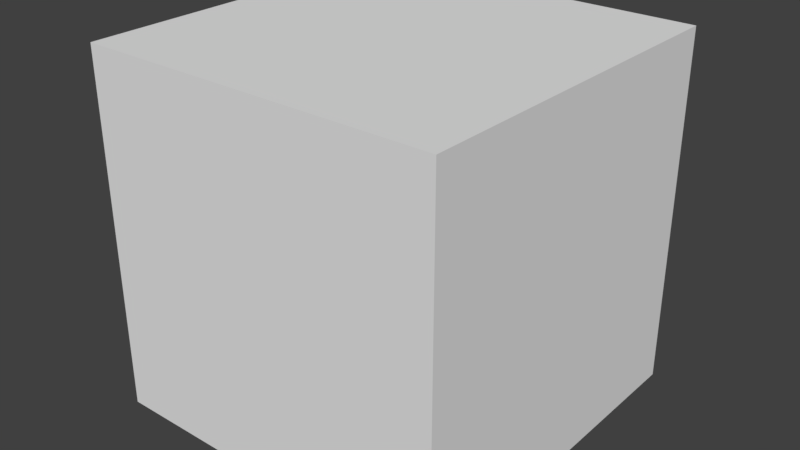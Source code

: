 # Source: box-scaled.blend  (saved by Blender 2.93.20; exported with 4.5.12 LTS)
import bpy
from mathutils import Matrix  # noqa: F401  (used for matrix-valued properties, if any)

bpy.ops.wm.read_factory_settings(use_empty=True)
scene = bpy.context.scene
scene.name = 'Scene'

# ---- collections
col_collection_1 = bpy.data.collections.new('Collection 1'); scene.collection.children.link(col_collection_1)

# ---- materials (node trees are filled in below, after node groups)
mat_material = bpy.data.materials.new('Material')
mat_material.alpha_threshold = 0.0
mat_material.use_transparent_shadow = False
mat_material.roughness = 0.5
mat_material.line_color = (0.0, 0.0, 0.0, 1.0)

# ---- material node trees

# ---- world
world_world = bpy.data.worlds.new('World'); scene.world = world_world
world_world.color = (0.05088, 0.05088, 0.05088)
world_world.use_sun_shadow = False
world_world.sun_shadow_jitter_overblur = 0.0
world_world.cycles.sampling_method = 'MANUAL'

# ---- meshes
me_cube = bpy.data.meshes.new('Cube')
me_cube.from_pydata([(0.4, 0.4, 0.0), (0.4, -0.4, 0.0), (-0.4, -0.4, 0.0), (-0.4, 0.4, 0.0), (0.4, 0.4, 0.8), (0.4, -0.4, 0.8), (-0.4, -0.4, 0.8), (-0.4, 0.4, 0.8)], [], [(0, 1, 2, 3), (4, 7, 6, 5), (0, 4, 5, 1), (1, 5, 6, 2), (2, 6, 7, 3), (4, 0, 3, 7)])
me_cube.materials.append(mat_material)
me_cube.use_remesh_preserve_volume = False
me_cube.use_remesh_preserve_attributes = False
me_cube.use_mirror_vertex_groups = False
me_cube.update()

# ---- objects
ob_cube = bpy.data.objects.new('Cube', me_cube)

# ---- transforms, parenting, visibility, modifiers, constraints
ob_cube.location = (0.0, 0.0, 0.0)
ob_cube.lock_rotations_4d = False
ob_cube.empty_display_type = 'ARROWS'
ob_cube.lineart.crease_threshold = 0.0

# ---- collection membership
col_collection_1.objects.link(ob_cube)

# ---- scene / render settings (as saved in the file)
scene.frame_start = 1; scene.frame_end = 250; scene.frame_set(1)
scene.render.engine = 'BLENDER_EEVEE_NEXT'
scene.render.resolution_percentage = 50
scene.render.dither_intensity = 0.0
scene.cycles.use_denoising = False
scene.cycles.samples = 128
scene.cycles.sampling_pattern = 'TABULATED_SOBOL'
scene.cycles.use_adaptive_sampling = False
scene.cycles.use_light_tree = False
scene.cycles.blur_glossy = 0.0
scene.cycles.sample_clamp_indirect = 0.0
scene.view_settings.view_transform = 'Standard'
bpy.context.view_layer.update()

# ---- added for rendering (the .blend has no active camera and no usable light): camera, sun
cam_auto = bpy.data.cameras.new('AutoCamera')
cam_auto.lens = 50.0
cam_auto.sensor_width = 36.0
cam_auto.clip_end = 1000.0
ob_auto_camera = bpy.data.objects.new('AutoCamera', cam_auto)
scene.collection.objects.link(ob_auto_camera)
ob_auto_camera.location = (1.28203, -1.53844, 1.42562)
ob_auto_camera.rotation_euler = (1.09748, -7.21219e-08, 0.694738)
scene.camera = ob_auto_camera
light_auto_sun = bpy.data.lights.new('AutoSun', 'SUN')
light_auto_sun.energy = 3.0
light_auto_sun.angle = 0.0523599
ob_auto_sun = bpy.data.objects.new('AutoSun', light_auto_sun)
scene.collection.objects.link(ob_auto_sun)
ob_auto_sun.rotation_euler = (0.872665, 0.174533, 0.523599)
bpy.context.view_layer.update()
